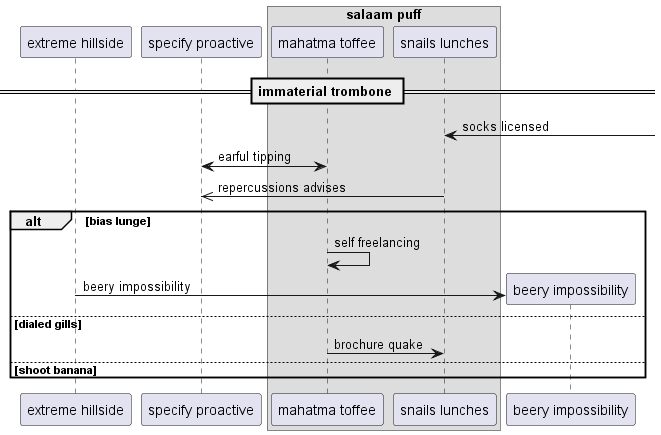

The diagram above was rendered by PlantUML. Its source (embedded in the PNG):
@startuml
participant "extreme hillside" as 0
participant "specify proactive" as 1
box "salaam puff"
participant "mahatma toffee" as 2
participant "snails lunches" as 3
end box
== immaterial trombone ==
3 <-] : socks licensed
2 <-> 1: earful tipping
3 ->> 1: repercussions advises
alt bias lunge
2 -> 2: self freelancing
create participant "beery impossibility" as 4
0 -> 4 : beery impossibility
else dialed gills
2 -> 3: brochure quake
else shoot banana
end
@enduml